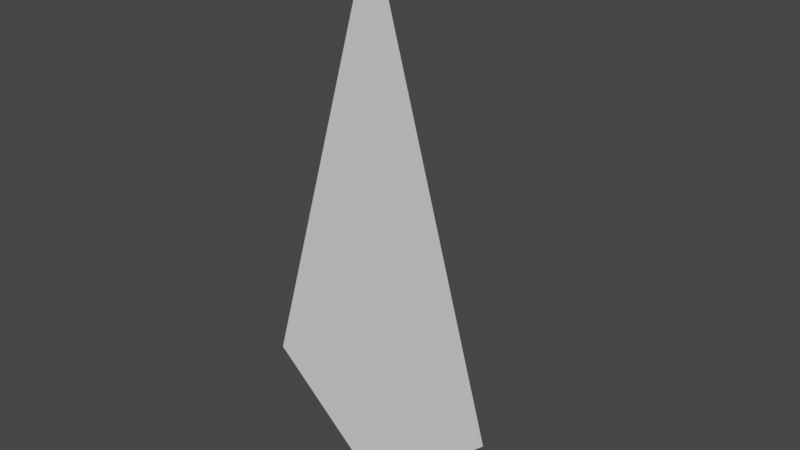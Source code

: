 # Source: BossParticle.blend  (saved by Blender 2.90.8; exported with 4.5.12 LTS)
import bpy
from mathutils import Matrix  # noqa: F401  (used for matrix-valued properties, if any)

bpy.ops.wm.read_factory_settings(use_empty=True)
scene = bpy.context.scene
scene.name = 'Scene'

# ---- collections
col_collection = bpy.data.collections.new('Collection'); scene.collection.children.link(col_collection)

# ---- world
world_world = bpy.data.worlds.new('World'); scene.world = world_world
world_world.use_nodes = True; world_world.node_tree.nodes.clear()
_N = world_world.node_tree.nodes; _L = world_world.node_tree.links
n0 = _N.new('ShaderNodeOutputWorld'); n0.name = 'World Output'; n0.location = (300, 300)
n1 = _N.new('ShaderNodeBackground'); n1.name = 'Background'; n1.location = (10, 300)
n1.inputs[0].default_value = (0.05088, 0.05088, 0.05088, 1.0)
_L.new(n1.outputs[0], n0.inputs[0])
n0.is_active_output = True
world_world.color = (0.05088, 0.05088, 0.05088)
world_world.use_sun_shadow = False
world_world.sun_shadow_jitter_overblur = 0.0

# ---- meshes
me_cube_001 = bpy.data.meshes.new('Cube.001')
me_cube_001.from_pydata([(0.05756, 0.02248, 0.0216), (-0.05756, 0.02248, 0.0216), (0.0, 0.05492, 0.0216), (0.0, 0.02248, 0.2271), (0.0, 0.02248, -0.03143)], [], [(2, 0, 4), (2, 1, 3), (4, 1, 2), (2, 3, 0), (1, 4, 0, 3)])
_uv = me_cube_001.uv_layers.new(name='UVMap')
_uv.uv.foreach_set('vector', [0.0, 0.0, 0.0, 0.0, 0.0, 0.0, 0.0, 0.0, 0.0, 0.0, 0.0, 0.0, 0.0, 0.0, 0.0, 0.0, 0.0, 0.0, 0.0, 0.0, 0.0, 0.0, 0.0, 0.0, 0.0, 0.0, 0.0, 0.0, 0.0, 0.0, 0.0, 0.0])
me_cube_001.use_remesh_fix_poles = True
me_cube_001.use_remesh_preserve_attributes = False
me_cube_001.use_mirror_vertex_groups = False
me_cube_001.update()

# ---- objects
ob_cube = bpy.data.objects.new('Cube', me_cube_001)

# ---- transforms, parenting, visibility, modifiers, constraints
ob_cube.location = (0.0, 0.0, 0.0)
ob_cube.lineart.crease_threshold = 0.0

# ---- collection membership
col_collection.objects.link(ob_cube)

# ---- scene / render settings (as saved in the file)
scene.frame_start = 1; scene.frame_end = 250; scene.frame_set(1)
scene.render.engine = 'BLENDER_EEVEE_NEXT'
scene.cycles.use_denoising = False
scene.cycles.samples = 128
scene.cycles.sampling_pattern = 'TABULATED_SOBOL'
scene.cycles.use_adaptive_sampling = False
scene.cycles.use_light_tree = False
scene.view_settings.view_transform = 'Filmic'
bpy.context.view_layer.update()

# ---- added for rendering (the .blend has no active camera and no usable light): camera, sun
cam_auto = bpy.data.cameras.new('AutoCamera')
cam_auto.lens = 50.0
cam_auto.sensor_width = 36.0
cam_auto.clip_end = 1000.0
ob_auto_camera = bpy.data.objects.new('AutoCamera', cam_auto)
scene.collection.objects.link(ob_auto_camera)
ob_auto_camera.location = (0.263572, -0.277588, 0.308697)
ob_auto_camera.rotation_euler = (1.09748, -7.21219e-08, 0.694738)
scene.camera = ob_auto_camera
light_auto_sun = bpy.data.lights.new('AutoSun', 'SUN')
light_auto_sun.energy = 3.0
light_auto_sun.angle = 0.0523599
ob_auto_sun = bpy.data.objects.new('AutoSun', light_auto_sun)
scene.collection.objects.link(ob_auto_sun)
ob_auto_sun.rotation_euler = (0.872665, 0.174533, 0.523599)
bpy.context.view_layer.update()
